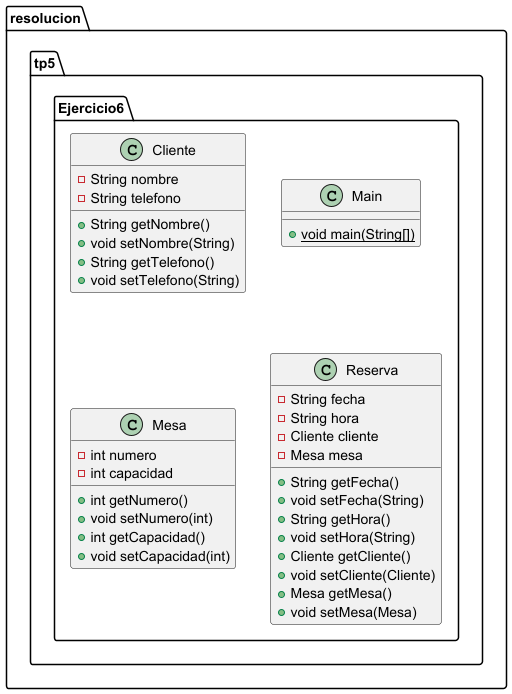

The diagram above was rendered by PlantUML. Its source (embedded in the PNG):
@startuml
class resolucion.tp5.Ejercicio6.Cliente {
- String nombre
- String telefono
+ String getNombre()
+ void setNombre(String)
+ String getTelefono()
+ void setTelefono(String)
}


class resolucion.tp5.Ejercicio6.Main {
+ {static} void main(String[])
}

class resolucion.tp5.Ejercicio6.Mesa {
- int numero
- int capacidad
+ int getNumero()
+ void setNumero(int)
+ int getCapacidad()
+ void setCapacidad(int)
}


class resolucion.tp5.Ejercicio6.Reserva {
- String fecha
- String hora
- Cliente cliente
- Mesa mesa
+ String getFecha()
+ void setFecha(String)
+ String getHora()
+ void setHora(String)
+ Cliente getCliente()
+ void setCliente(Cliente)
+ Mesa getMesa()
+ void setMesa(Mesa)
}


@enduml